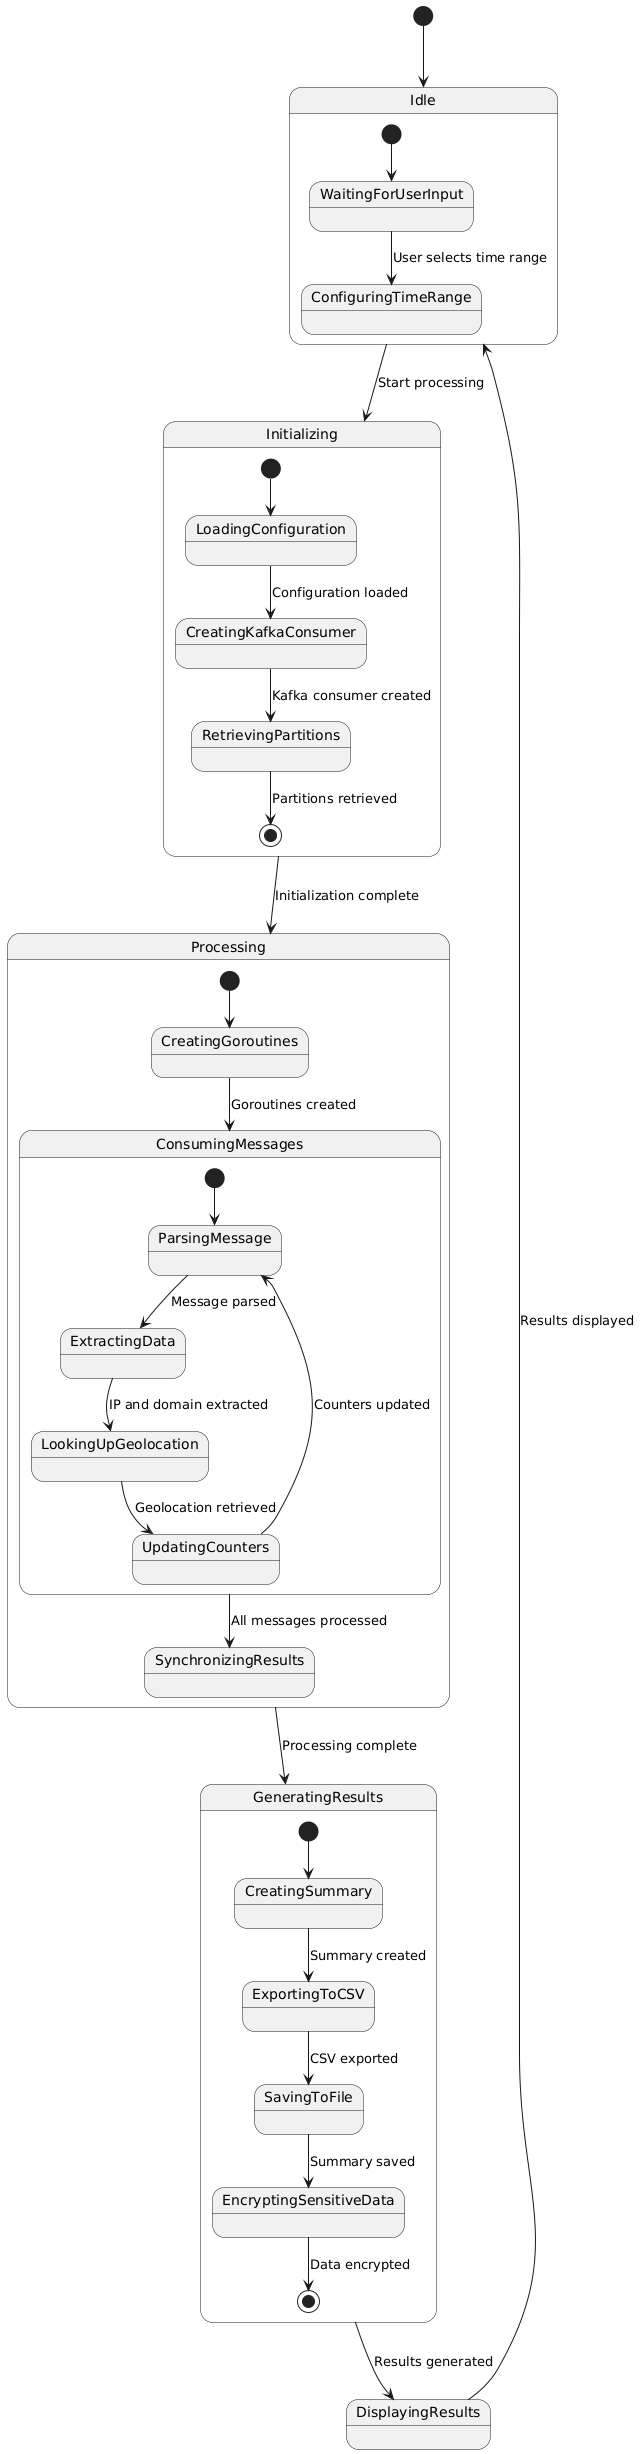

The diagram above was rendered by PlantUML. Its source (embedded in the PNG):
@startuml
[*] --> Idle

state Idle {
  [*] --> WaitingForUserInput
  WaitingForUserInput --> ConfiguringTimeRange : User selects time range
}

Idle --> Initializing : Start processing

state Initializing {
  [*] --> LoadingConfiguration
  LoadingConfiguration --> CreatingKafkaConsumer : Configuration loaded
  CreatingKafkaConsumer --> RetrievingPartitions : Kafka consumer created
  RetrievingPartitions --> [*] : Partitions retrieved
}

Initializing --> Processing : Initialization complete

state Processing {
  [*] --> CreatingGoroutines
  CreatingGoroutines --> ConsumingMessages : Goroutines created
  
  state ConsumingMessages {
    [*] --> ParsingMessage
    ParsingMessage --> ExtractingData : Message parsed
    ExtractingData --> LookingUpGeolocation : IP and domain extracted
    LookingUpGeolocation --> UpdatingCounters : Geolocation retrieved
    UpdatingCounters --> ParsingMessage : Counters updated
  }
  
  ConsumingMessages --> SynchronizingResults : All messages processed
}

Processing --> GeneratingResults : Processing complete

state GeneratingResults {
  [*] --> CreatingSummary
  CreatingSummary --> ExportingToCSV : Summary created
  ExportingToCSV --> SavingToFile : CSV exported
  SavingToFile --> EncryptingSensitiveData : Summary saved
  EncryptingSensitiveData --> [*] : Data encrypted
}

GeneratingResults --> DisplayingResults : Results generated

DisplayingResults --> Idle : Results displayed
@enduml